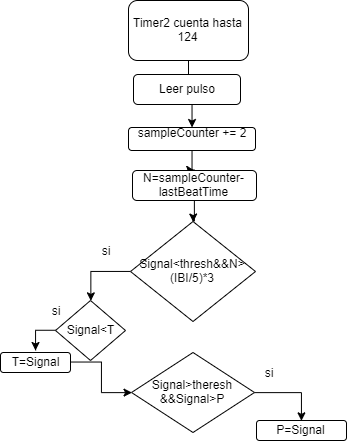

The diagram above was exported from draw.io. Its source (the exported page's mxGraphModel, read from the mxfile embedded in the PNG):
<mxGraphModel dx="1287" dy="282" grid="1" gridSize="10" guides="1" tooltips="1" connect="1" arrows="1" fold="1" page="1" pageScale="1" pageWidth="827" pageHeight="1169" math="0" shadow="0">
  <root>
    <mxCell id="0" />
    <mxCell id="1" parent="0" />
    <mxCell id="Pe5WAqi-q2g8ywtoIb7O-14" value="" style="edgeStyle=orthogonalEdgeStyle;rounded=0;orthogonalLoop=1;jettySize=auto;html=1;" edge="1" parent="1" source="Pe5WAqi-q2g8ywtoIb7O-2" target="Pe5WAqi-q2g8ywtoIb7O-13">
      <mxGeometry relative="1" as="geometry" />
    </mxCell>
    <mxCell id="Pe5WAqi-q2g8ywtoIb7O-2" value="Timer2 cuenta hasta 124" style="rounded=1;whiteSpace=wrap;html=1;" vertex="1" parent="1">
      <mxGeometry x="353" y="20" width="120" height="60" as="geometry" />
    </mxCell>
    <mxCell id="Pe5WAqi-q2g8ywtoIb7O-17" value="" style="edgeStyle=orthogonalEdgeStyle;rounded=0;orthogonalLoop=1;jettySize=auto;html=1;" edge="1" parent="1" source="Pe5WAqi-q2g8ywtoIb7O-13" target="Pe5WAqi-q2g8ywtoIb7O-16">
      <mxGeometry relative="1" as="geometry" />
    </mxCell>
    <mxCell id="Pe5WAqi-q2g8ywtoIb7O-13" value="&lt;span&gt;sampleCounter += 2&lt;/span&gt;&lt;p class=&quot;MsoNormal&quot; align=&quot;center&quot;&gt;&lt;/p&gt;" style="rounded=1;whiteSpace=wrap;html=1;" vertex="1" parent="1">
      <mxGeometry x="353" y="147" width="127" height="23" as="geometry" />
    </mxCell>
    <mxCell id="Pe5WAqi-q2g8ywtoIb7O-5" value="Leer pulso" style="rounded=1;whiteSpace=wrap;html=1;" vertex="1" parent="1">
      <mxGeometry x="358" y="94" width="107" height="30" as="geometry" />
    </mxCell>
    <mxCell id="Pe5WAqi-q2g8ywtoIb7O-25" style="edgeStyle=orthogonalEdgeStyle;rounded=0;orthogonalLoop=1;jettySize=auto;html=1;entryX=0.5;entryY=0;entryDx=0;entryDy=0;" edge="1" parent="1" source="Pe5WAqi-q2g8ywtoIb7O-6" target="Pe5WAqi-q2g8ywtoIb7O-21">
      <mxGeometry relative="1" as="geometry" />
    </mxCell>
    <mxCell id="Pe5WAqi-q2g8ywtoIb7O-6" value="&lt;p class=&quot;MsoNormal&quot; align=&quot;center&quot;&gt;Signal&amp;lt;thresh&amp;amp;&amp;amp;N&amp;gt;(IBI/5)*3&lt;/p&gt;" style="rhombus;whiteSpace=wrap;html=1;" vertex="1" parent="1">
      <mxGeometry x="355" y="241" width="125" height="100" as="geometry" />
    </mxCell>
    <mxCell id="Pe5WAqi-q2g8ywtoIb7O-10" value="si" style="text;html=1;strokeColor=none;fillColor=none;align=center;verticalAlign=middle;whiteSpace=wrap;rounded=0;" vertex="1" parent="1">
      <mxGeometry x="310" y="260" width="40" height="20" as="geometry" />
    </mxCell>
    <mxCell id="Pe5WAqi-q2g8ywtoIb7O-19" value="" style="edgeStyle=orthogonalEdgeStyle;rounded=0;orthogonalLoop=1;jettySize=auto;html=1;entryX=0.5;entryY=0;entryDx=0;entryDy=0;" edge="1" parent="1" source="Pe5WAqi-q2g8ywtoIb7O-16" target="Pe5WAqi-q2g8ywtoIb7O-6">
      <mxGeometry relative="1" as="geometry" />
    </mxCell>
    <mxCell id="Pe5WAqi-q2g8ywtoIb7O-16" value="&lt;p class=&quot;MsoNormal&quot; align=&quot;center&quot;&gt;N=sampleCounter-lastBeatTime&lt;/p&gt;" style="rounded=1;whiteSpace=wrap;html=1;" vertex="1" parent="1">
      <mxGeometry x="357" y="190" width="124" height="30" as="geometry" />
    </mxCell>
    <mxCell id="Pe5WAqi-q2g8ywtoIb7O-28" style="edgeStyle=orthogonalEdgeStyle;rounded=0;orthogonalLoop=1;jettySize=auto;html=1;" edge="1" parent="1" source="Pe5WAqi-q2g8ywtoIb7O-21">
      <mxGeometry relative="1" as="geometry">
        <mxPoint x="260" y="370" as="targetPoint" />
      </mxGeometry>
    </mxCell>
    <mxCell id="Pe5WAqi-q2g8ywtoIb7O-21" value="Signal&amp;lt;T" style="rhombus;whiteSpace=wrap;html=1;" vertex="1" parent="1">
      <mxGeometry x="280" y="320" width="70" height="60" as="geometry" />
    </mxCell>
    <mxCell id="Pe5WAqi-q2g8ywtoIb7O-26" value="si" style="text;html=1;strokeColor=none;fillColor=none;align=center;verticalAlign=middle;whiteSpace=wrap;rounded=0;" vertex="1" parent="1">
      <mxGeometry x="260" y="320" width="40" height="20" as="geometry" />
    </mxCell>
    <mxCell id="wcDiuhEVZHLr9mzXUjfG-1" style="edgeStyle=orthogonalEdgeStyle;rounded=0;orthogonalLoop=1;jettySize=auto;html=1;entryX=0;entryY=0.5;entryDx=0;entryDy=0;" edge="1" parent="1" source="Pe5WAqi-q2g8ywtoIb7O-27" target="Pe5WAqi-q2g8ywtoIb7O-29">
      <mxGeometry relative="1" as="geometry" />
    </mxCell>
    <mxCell id="Pe5WAqi-q2g8ywtoIb7O-27" value="T=Signal" style="rounded=1;whiteSpace=wrap;html=1;" vertex="1" parent="1">
      <mxGeometry x="225" y="372" width="70" height="20" as="geometry" />
    </mxCell>
    <mxCell id="Pe5WAqi-q2g8ywtoIb7O-33" style="edgeStyle=orthogonalEdgeStyle;rounded=0;orthogonalLoop=1;jettySize=auto;html=1;entryX=0.5;entryY=0;entryDx=0;entryDy=0;" edge="1" parent="1" source="Pe5WAqi-q2g8ywtoIb7O-29" target="Pe5WAqi-q2g8ywtoIb7O-32">
      <mxGeometry relative="1" as="geometry" />
    </mxCell>
    <mxCell id="Pe5WAqi-q2g8ywtoIb7O-29" value="Signal&amp;gt;theresh &amp;amp;&amp;amp;Signal&amp;gt;P" style="rhombus;whiteSpace=wrap;html=1;" vertex="1" parent="1">
      <mxGeometry x="356" y="372" width="123" height="80" as="geometry" />
    </mxCell>
    <mxCell id="Pe5WAqi-q2g8ywtoIb7O-31" value="si" style="text;html=1;strokeColor=none;fillColor=none;align=center;verticalAlign=middle;whiteSpace=wrap;rounded=0;" vertex="1" parent="1">
      <mxGeometry x="473" y="382" width="40" height="20" as="geometry" />
    </mxCell>
    <mxCell id="Pe5WAqi-q2g8ywtoIb7O-32" value="P=Signal" style="rounded=1;whiteSpace=wrap;html=1;" vertex="1" parent="1">
      <mxGeometry x="481" y="440" width="90" height="20" as="geometry" />
    </mxCell>
  </root>
</mxGraphModel>